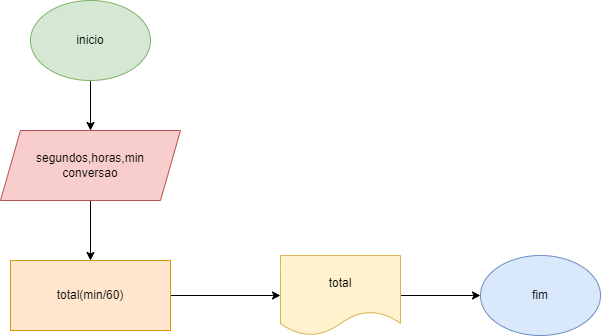

The diagram above was exported from draw.io. Its source (the exported page's mxGraphModel, read from the mxfile embedded in the PNG):
<mxGraphModel dx="1422" dy="794" grid="1" gridSize="10" guides="1" tooltips="1" connect="1" arrows="1" fold="1" page="1" pageScale="1" pageWidth="827" pageHeight="1169" math="0" shadow="0">
  <root>
    <mxCell id="0" />
    <mxCell id="1" parent="0" />
    <mxCell id="U5KDSXshWrlJh5Yl2F5--6" value="" style="edgeStyle=orthogonalEdgeStyle;rounded=0;orthogonalLoop=1;jettySize=auto;html=1;" parent="1" source="U5KDSXshWrlJh5Yl2F5--1" target="U5KDSXshWrlJh5Yl2F5--2" edge="1">
      <mxGeometry relative="1" as="geometry" />
    </mxCell>
    <mxCell id="U5KDSXshWrlJh5Yl2F5--1" value="inicio" style="ellipse;whiteSpace=wrap;html=1;fillColor=#d5e8d4;strokeColor=#82b366;" parent="1" vertex="1">
      <mxGeometry x="80" y="110" width="120" height="80" as="geometry" />
    </mxCell>
    <mxCell id="U5KDSXshWrlJh5Yl2F5--7" value="" style="edgeStyle=orthogonalEdgeStyle;rounded=0;orthogonalLoop=1;jettySize=auto;html=1;" parent="1" source="U5KDSXshWrlJh5Yl2F5--2" target="U5KDSXshWrlJh5Yl2F5--3" edge="1">
      <mxGeometry relative="1" as="geometry" />
    </mxCell>
    <mxCell id="U5KDSXshWrlJh5Yl2F5--2" value="segundos,horas,min&lt;br&gt;conversao" style="shape=parallelogram;perimeter=parallelogramPerimeter;whiteSpace=wrap;html=1;fixedSize=1;fillColor=#f8cecc;strokeColor=#b85450;" parent="1" vertex="1">
      <mxGeometry x="50" y="240" width="180" height="70" as="geometry" />
    </mxCell>
    <mxCell id="U5KDSXshWrlJh5Yl2F5--8" value="" style="edgeStyle=orthogonalEdgeStyle;rounded=0;orthogonalLoop=1;jettySize=auto;html=1;" parent="1" source="U5KDSXshWrlJh5Yl2F5--3" target="U5KDSXshWrlJh5Yl2F5--4" edge="1">
      <mxGeometry relative="1" as="geometry" />
    </mxCell>
    <mxCell id="U5KDSXshWrlJh5Yl2F5--3" value="total(min/60)" style="rounded=0;whiteSpace=wrap;html=1;fillColor=#ffe6cc;strokeColor=#d79b00;" parent="1" vertex="1">
      <mxGeometry x="60" y="370" width="160" height="70" as="geometry" />
    </mxCell>
    <mxCell id="U5KDSXshWrlJh5Yl2F5--9" value="" style="edgeStyle=orthogonalEdgeStyle;rounded=0;orthogonalLoop=1;jettySize=auto;html=1;" parent="1" source="U5KDSXshWrlJh5Yl2F5--4" target="U5KDSXshWrlJh5Yl2F5--5" edge="1">
      <mxGeometry relative="1" as="geometry" />
    </mxCell>
    <mxCell id="U5KDSXshWrlJh5Yl2F5--4" value="total" style="shape=document;whiteSpace=wrap;html=1;boundedLbl=1;fillColor=#fff2cc;strokeColor=#d6b656;" parent="1" vertex="1">
      <mxGeometry x="330" y="365" width="120" height="80" as="geometry" />
    </mxCell>
    <mxCell id="U5KDSXshWrlJh5Yl2F5--5" value="fim" style="ellipse;whiteSpace=wrap;html=1;fillColor=#dae8fc;strokeColor=#6c8ebf;" parent="1" vertex="1">
      <mxGeometry x="530" y="365" width="120" height="80" as="geometry" />
    </mxCell>
  </root>
</mxGraphModel>